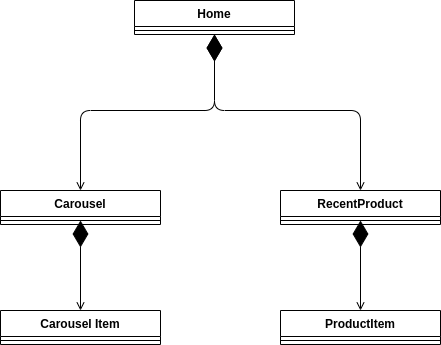

The diagram above was exported from draw.io. Its source (the exported page's mxGraphModel, read from the mxfile embedded in the PNG):
<mxGraphModel dx="1185" dy="592" grid="1" gridSize="10" guides="1" tooltips="1" connect="1" arrows="1" fold="1" page="1" pageScale="1" pageWidth="827" pageHeight="1169" math="0" shadow="0">
  <root>
    <mxCell id="0" />
    <mxCell id="1" parent="0" />
    <mxCell id="4E2JQp7-2fch_po2sl7U-1" value="Home" style="swimlane;fontStyle=1;align=center;verticalAlign=top;childLayout=stackLayout;horizontal=1;startSize=26;horizontalStack=0;resizeParent=1;resizeParentMax=0;resizeLast=0;collapsible=1;marginBottom=0;" vertex="1" parent="1">
      <mxGeometry x="334" y="90" width="160" height="34" as="geometry" />
    </mxCell>
    <mxCell id="4E2JQp7-2fch_po2sl7U-3" value="" style="line;strokeWidth=1;fillColor=none;align=left;verticalAlign=middle;spacingTop=-1;spacingLeft=3;spacingRight=3;rotatable=0;labelPosition=right;points=[];portConstraint=eastwest;" vertex="1" parent="4E2JQp7-2fch_po2sl7U-1">
      <mxGeometry y="26" width="160" height="8" as="geometry" />
    </mxCell>
    <mxCell id="4E2JQp7-2fch_po2sl7U-6" value="" style="endArrow=diamondThin;endFill=1;endSize=24;html=1;startArrow=open;startFill=0;entryX=0.5;entryY=1;entryDx=0;entryDy=0;edgeStyle=orthogonalEdgeStyle;exitX=0.5;exitY=0;exitDx=0;exitDy=0;" edge="1" parent="1" source="4E2JQp7-2fch_po2sl7U-7" target="4E2JQp7-2fch_po2sl7U-1">
      <mxGeometry width="160" relative="1" as="geometry">
        <mxPoint x="230" y="230" as="sourcePoint" />
        <mxPoint x="490" y="400" as="targetPoint" />
        <Array as="points">
          <mxPoint x="280" y="200" />
          <mxPoint x="414" y="200" />
        </Array>
      </mxGeometry>
    </mxCell>
    <mxCell id="4E2JQp7-2fch_po2sl7U-7" value="Carousel" style="swimlane;fontStyle=1;align=center;verticalAlign=top;childLayout=stackLayout;horizontal=1;startSize=26;horizontalStack=0;resizeParent=1;resizeParentMax=0;resizeLast=0;collapsible=1;marginBottom=0;" vertex="1" parent="1">
      <mxGeometry x="200" y="280" width="160" height="34" as="geometry" />
    </mxCell>
    <mxCell id="4E2JQp7-2fch_po2sl7U-8" value="" style="line;strokeWidth=1;fillColor=none;align=left;verticalAlign=middle;spacingTop=-1;spacingLeft=3;spacingRight=3;rotatable=0;labelPosition=right;points=[];portConstraint=eastwest;" vertex="1" parent="4E2JQp7-2fch_po2sl7U-7">
      <mxGeometry y="26" width="160" height="8" as="geometry" />
    </mxCell>
    <mxCell id="4E2JQp7-2fch_po2sl7U-9" value="Carousel Item" style="swimlane;fontStyle=1;align=center;verticalAlign=top;childLayout=stackLayout;horizontal=1;startSize=26;horizontalStack=0;resizeParent=1;resizeParentMax=0;resizeLast=0;collapsible=1;marginBottom=0;" vertex="1" parent="1">
      <mxGeometry x="200" y="400" width="160" height="34" as="geometry" />
    </mxCell>
    <mxCell id="4E2JQp7-2fch_po2sl7U-10" value="" style="line;strokeWidth=1;fillColor=none;align=left;verticalAlign=middle;spacingTop=-1;spacingLeft=3;spacingRight=3;rotatable=0;labelPosition=right;points=[];portConstraint=eastwest;" vertex="1" parent="4E2JQp7-2fch_po2sl7U-9">
      <mxGeometry y="26" width="160" height="8" as="geometry" />
    </mxCell>
    <mxCell id="4E2JQp7-2fch_po2sl7U-11" value="" style="endArrow=diamondThin;endFill=1;endSize=24;html=1;startArrow=open;startFill=0;edgeStyle=orthogonalEdgeStyle;exitX=0.5;exitY=0;exitDx=0;exitDy=0;" edge="1" parent="1" source="4E2JQp7-2fch_po2sl7U-9">
      <mxGeometry width="160" relative="1" as="geometry">
        <mxPoint x="290" y="290" as="sourcePoint" />
        <mxPoint x="280" y="310" as="targetPoint" />
      </mxGeometry>
    </mxCell>
    <mxCell id="4E2JQp7-2fch_po2sl7U-12" value="RecentProduct" style="swimlane;fontStyle=1;align=center;verticalAlign=top;childLayout=stackLayout;horizontal=1;startSize=26;horizontalStack=0;resizeParent=1;resizeParentMax=0;resizeLast=0;collapsible=1;marginBottom=0;" vertex="1" parent="1">
      <mxGeometry x="480" y="280" width="160" height="34" as="geometry" />
    </mxCell>
    <mxCell id="4E2JQp7-2fch_po2sl7U-13" value="" style="line;strokeWidth=1;fillColor=none;align=left;verticalAlign=middle;spacingTop=-1;spacingLeft=3;spacingRight=3;rotatable=0;labelPosition=right;points=[];portConstraint=eastwest;" vertex="1" parent="4E2JQp7-2fch_po2sl7U-12">
      <mxGeometry y="26" width="160" height="8" as="geometry" />
    </mxCell>
    <mxCell id="4E2JQp7-2fch_po2sl7U-14" value="ProductItem" style="swimlane;fontStyle=1;align=center;verticalAlign=top;childLayout=stackLayout;horizontal=1;startSize=26;horizontalStack=0;resizeParent=1;resizeParentMax=0;resizeLast=0;collapsible=1;marginBottom=0;" vertex="1" parent="1">
      <mxGeometry x="480" y="400" width="160" height="34" as="geometry" />
    </mxCell>
    <mxCell id="4E2JQp7-2fch_po2sl7U-15" value="" style="line;strokeWidth=1;fillColor=none;align=left;verticalAlign=middle;spacingTop=-1;spacingLeft=3;spacingRight=3;rotatable=0;labelPosition=right;points=[];portConstraint=eastwest;" vertex="1" parent="4E2JQp7-2fch_po2sl7U-14">
      <mxGeometry y="26" width="160" height="8" as="geometry" />
    </mxCell>
    <mxCell id="4E2JQp7-2fch_po2sl7U-16" value="" style="endArrow=diamondThin;endFill=1;endSize=24;html=1;startArrow=open;startFill=0;edgeStyle=orthogonalEdgeStyle;exitX=0.5;exitY=0;exitDx=0;exitDy=0;" edge="1" parent="1" source="4E2JQp7-2fch_po2sl7U-14">
      <mxGeometry width="160" relative="1" as="geometry">
        <mxPoint x="570" y="290" as="sourcePoint" />
        <mxPoint x="560" y="310" as="targetPoint" />
      </mxGeometry>
    </mxCell>
    <mxCell id="4E2JQp7-2fch_po2sl7U-17" value="" style="endArrow=diamondThin;endFill=1;endSize=24;html=1;startArrow=open;startFill=0;edgeStyle=orthogonalEdgeStyle;exitX=0.5;exitY=0;exitDx=0;exitDy=0;entryX=0.5;entryY=1;entryDx=0;entryDy=0;" edge="1" parent="1" source="4E2JQp7-2fch_po2sl7U-12" target="4E2JQp7-2fch_po2sl7U-1">
      <mxGeometry width="160" relative="1" as="geometry">
        <mxPoint x="244" y="280" as="sourcePoint" />
        <mxPoint x="414" y="150" as="targetPoint" />
        <Array as="points">
          <mxPoint x="560" y="200" />
          <mxPoint x="414" y="200" />
        </Array>
      </mxGeometry>
    </mxCell>
  </root>
</mxGraphModel>